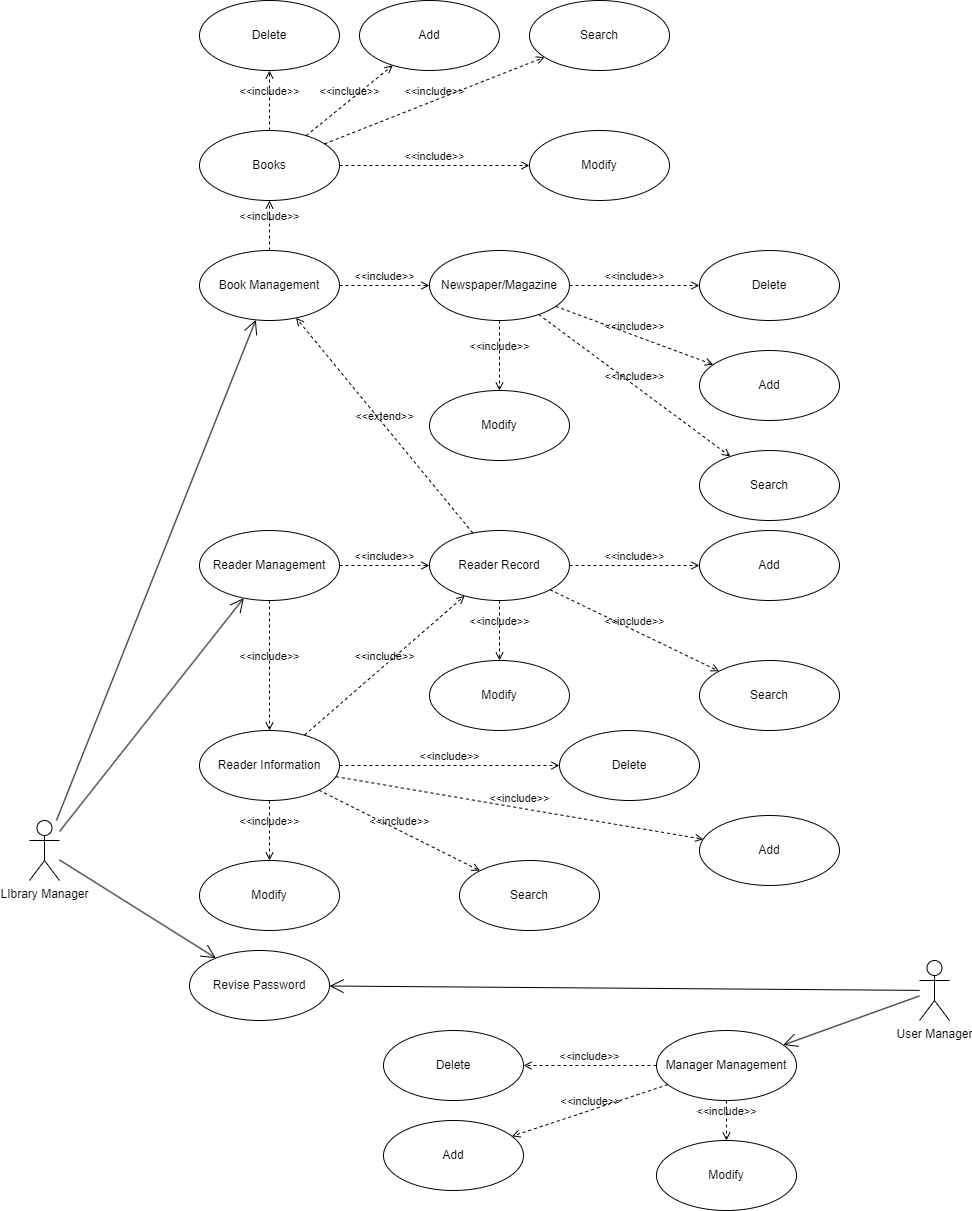

The diagram above was exported from draw.io. Its source (the exported page's mxGraphModel, read from the mxfile embedded in the PNG):
<mxGraphModel dx="1114" dy="1926" grid="1" gridSize="10" guides="1" tooltips="1" connect="1" arrows="1" fold="1" page="1" pageScale="1" pageWidth="827" pageHeight="1169" math="0" shadow="0">
  <root>
    <mxCell id="0" />
    <mxCell id="1" parent="0" />
    <mxCell id="BHR2lcktav8gjzaREidl-1" value="LIbrary Manager" style="shape=umlActor;verticalLabelPosition=bottom;verticalAlign=top;html=1;outlineConnect=0;" vertex="1" parent="1">
      <mxGeometry x="60" y="730" width="30" height="60" as="geometry" />
    </mxCell>
    <mxCell id="BHR2lcktav8gjzaREidl-4" value="User Manager" style="shape=umlActor;verticalLabelPosition=bottom;verticalAlign=top;html=1;outlineConnect=0;" vertex="1" parent="1">
      <mxGeometry x="950" y="870" width="30" height="60" as="geometry" />
    </mxCell>
    <mxCell id="BHR2lcktav8gjzaREidl-5" value="Book Management" style="ellipse;whiteSpace=wrap;html=1;" vertex="1" parent="1">
      <mxGeometry x="230" y="160" width="140" height="70" as="geometry" />
    </mxCell>
    <mxCell id="BHR2lcktav8gjzaREidl-6" value="Reader Management" style="ellipse;whiteSpace=wrap;html=1;" vertex="1" parent="1">
      <mxGeometry x="230" y="440" width="140" height="70" as="geometry" />
    </mxCell>
    <mxCell id="BHR2lcktav8gjzaREidl-9" value="Books" style="ellipse;whiteSpace=wrap;html=1;" vertex="1" parent="1">
      <mxGeometry x="230" y="40" width="140" height="70" as="geometry" />
    </mxCell>
    <mxCell id="BHR2lcktav8gjzaREidl-10" value="Newspaper/Magazine" style="ellipse;whiteSpace=wrap;html=1;" vertex="1" parent="1">
      <mxGeometry x="460" y="160" width="140" height="70" as="geometry" />
    </mxCell>
    <mxCell id="BHR2lcktav8gjzaREidl-11" value="&amp;lt;&amp;lt;include&amp;gt;&amp;gt;" style="html=1;verticalAlign=bottom;labelBackgroundColor=none;endArrow=open;endFill=0;dashed=1;rounded=0;" edge="1" parent="1" source="BHR2lcktav8gjzaREidl-5" target="BHR2lcktav8gjzaREidl-9">
      <mxGeometry width="160" relative="1" as="geometry">
        <mxPoint x="400" y="140" as="sourcePoint" />
        <mxPoint x="560" y="140" as="targetPoint" />
      </mxGeometry>
    </mxCell>
    <mxCell id="BHR2lcktav8gjzaREidl-12" value="&amp;lt;&amp;lt;include&amp;gt;&amp;gt;" style="html=1;verticalAlign=bottom;labelBackgroundColor=none;endArrow=open;endFill=0;dashed=1;rounded=0;" edge="1" parent="1" source="BHR2lcktav8gjzaREidl-5" target="BHR2lcktav8gjzaREidl-10">
      <mxGeometry width="160" relative="1" as="geometry">
        <mxPoint x="460" y="170" as="sourcePoint" />
        <mxPoint x="620" y="170" as="targetPoint" />
      </mxGeometry>
    </mxCell>
    <mxCell id="BHR2lcktav8gjzaREidl-13" value="Add" style="ellipse;whiteSpace=wrap;html=1;" vertex="1" parent="1">
      <mxGeometry x="390" y="-90" width="140" height="70" as="geometry" />
    </mxCell>
    <mxCell id="BHR2lcktav8gjzaREidl-14" value="Search" style="ellipse;whiteSpace=wrap;html=1;" vertex="1" parent="1">
      <mxGeometry x="560" y="-90" width="140" height="70" as="geometry" />
    </mxCell>
    <mxCell id="BHR2lcktav8gjzaREidl-15" value="Modify" style="ellipse;whiteSpace=wrap;html=1;" vertex="1" parent="1">
      <mxGeometry x="560" y="40" width="140" height="70" as="geometry" />
    </mxCell>
    <mxCell id="BHR2lcktav8gjzaREidl-16" value="Delete" style="ellipse;whiteSpace=wrap;html=1;" vertex="1" parent="1">
      <mxGeometry x="230" y="-90" width="140" height="70" as="geometry" />
    </mxCell>
    <mxCell id="BHR2lcktav8gjzaREidl-17" value="Add" style="ellipse;whiteSpace=wrap;html=1;" vertex="1" parent="1">
      <mxGeometry x="730" y="260" width="140" height="70" as="geometry" />
    </mxCell>
    <mxCell id="BHR2lcktav8gjzaREidl-18" value="Search" style="ellipse;whiteSpace=wrap;html=1;" vertex="1" parent="1">
      <mxGeometry x="730" y="360" width="140" height="70" as="geometry" />
    </mxCell>
    <mxCell id="BHR2lcktav8gjzaREidl-19" value="Modify" style="ellipse;whiteSpace=wrap;html=1;" vertex="1" parent="1">
      <mxGeometry x="460" y="300" width="140" height="70" as="geometry" />
    </mxCell>
    <mxCell id="BHR2lcktav8gjzaREidl-20" value="Delete" style="ellipse;whiteSpace=wrap;html=1;" vertex="1" parent="1">
      <mxGeometry x="730" y="160" width="140" height="70" as="geometry" />
    </mxCell>
    <mxCell id="BHR2lcktav8gjzaREidl-21" value="&amp;lt;&amp;lt;include&amp;gt;&amp;gt;" style="html=1;verticalAlign=bottom;labelBackgroundColor=none;endArrow=open;endFill=0;dashed=1;rounded=0;" edge="1" parent="1" source="BHR2lcktav8gjzaREidl-9" target="BHR2lcktav8gjzaREidl-15">
      <mxGeometry width="160" relative="1" as="geometry">
        <mxPoint x="420" y="-70" as="sourcePoint" />
        <mxPoint x="580" y="-70" as="targetPoint" />
      </mxGeometry>
    </mxCell>
    <mxCell id="BHR2lcktav8gjzaREidl-22" value="&amp;lt;&amp;lt;include&amp;gt;&amp;gt;" style="html=1;verticalAlign=bottom;labelBackgroundColor=none;endArrow=open;endFill=0;dashed=1;rounded=0;" edge="1" parent="1" source="BHR2lcktav8gjzaREidl-9" target="BHR2lcktav8gjzaREidl-14">
      <mxGeometry width="160" relative="1" as="geometry">
        <mxPoint x="430" y="-60" as="sourcePoint" />
        <mxPoint x="590" y="-60" as="targetPoint" />
      </mxGeometry>
    </mxCell>
    <mxCell id="BHR2lcktav8gjzaREidl-23" value="&amp;lt;&amp;lt;include&amp;gt;&amp;gt;" style="html=1;verticalAlign=bottom;labelBackgroundColor=none;endArrow=open;endFill=0;dashed=1;rounded=0;" edge="1" parent="1" source="BHR2lcktav8gjzaREidl-9" target="BHR2lcktav8gjzaREidl-13">
      <mxGeometry width="160" relative="1" as="geometry">
        <mxPoint x="440" y="-50" as="sourcePoint" />
        <mxPoint x="600" y="-50" as="targetPoint" />
      </mxGeometry>
    </mxCell>
    <mxCell id="BHR2lcktav8gjzaREidl-24" value="&amp;lt;&amp;lt;include&amp;gt;&amp;gt;" style="html=1;verticalAlign=bottom;labelBackgroundColor=none;endArrow=open;endFill=0;dashed=1;rounded=0;" edge="1" parent="1" source="BHR2lcktav8gjzaREidl-9" target="BHR2lcktav8gjzaREidl-16">
      <mxGeometry width="160" relative="1" as="geometry">
        <mxPoint x="450" y="-40" as="sourcePoint" />
        <mxPoint x="610" y="-40" as="targetPoint" />
      </mxGeometry>
    </mxCell>
    <mxCell id="BHR2lcktav8gjzaREidl-25" value="&amp;lt;&amp;lt;include&amp;gt;&amp;gt;" style="html=1;verticalAlign=bottom;labelBackgroundColor=none;endArrow=open;endFill=0;dashed=1;rounded=0;" edge="1" parent="1" source="BHR2lcktav8gjzaREidl-10" target="BHR2lcktav8gjzaREidl-19">
      <mxGeometry width="160" relative="1" as="geometry">
        <mxPoint x="420" y="-70" as="sourcePoint" />
        <mxPoint x="580" y="-70" as="targetPoint" />
      </mxGeometry>
    </mxCell>
    <mxCell id="BHR2lcktav8gjzaREidl-26" value="&amp;lt;&amp;lt;include&amp;gt;&amp;gt;" style="html=1;verticalAlign=bottom;labelBackgroundColor=none;endArrow=open;endFill=0;dashed=1;rounded=0;" edge="1" parent="1" source="BHR2lcktav8gjzaREidl-10" target="BHR2lcktav8gjzaREidl-18">
      <mxGeometry width="160" relative="1" as="geometry">
        <mxPoint x="430" y="-60" as="sourcePoint" />
        <mxPoint x="670" y="470" as="targetPoint" />
      </mxGeometry>
    </mxCell>
    <mxCell id="BHR2lcktav8gjzaREidl-27" value="&amp;lt;&amp;lt;include&amp;gt;&amp;gt;" style="html=1;verticalAlign=bottom;labelBackgroundColor=none;endArrow=open;endFill=0;dashed=1;rounded=0;" edge="1" parent="1" source="BHR2lcktav8gjzaREidl-10" target="BHR2lcktav8gjzaREidl-17">
      <mxGeometry width="160" relative="1" as="geometry">
        <mxPoint x="440" y="-50" as="sourcePoint" />
        <mxPoint x="600" y="-50" as="targetPoint" />
      </mxGeometry>
    </mxCell>
    <mxCell id="BHR2lcktav8gjzaREidl-28" value="&amp;lt;&amp;lt;include&amp;gt;&amp;gt;" style="html=1;verticalAlign=bottom;labelBackgroundColor=none;endArrow=open;endFill=0;dashed=1;rounded=0;" edge="1" parent="1" source="BHR2lcktav8gjzaREidl-10" target="BHR2lcktav8gjzaREidl-20">
      <mxGeometry width="160" relative="1" as="geometry">
        <mxPoint x="450" y="-40" as="sourcePoint" />
        <mxPoint x="610" y="-40" as="targetPoint" />
      </mxGeometry>
    </mxCell>
    <mxCell id="BHR2lcktav8gjzaREidl-29" value="Reader Information" style="ellipse;whiteSpace=wrap;html=1;" vertex="1" parent="1">
      <mxGeometry x="230" y="640" width="140" height="70" as="geometry" />
    </mxCell>
    <mxCell id="BHR2lcktav8gjzaREidl-30" value="Reader Record" style="ellipse;whiteSpace=wrap;html=1;" vertex="1" parent="1">
      <mxGeometry x="460" y="440" width="140" height="70" as="geometry" />
    </mxCell>
    <mxCell id="BHR2lcktav8gjzaREidl-31" value="&amp;lt;&amp;lt;extend&amp;gt;&amp;gt;" style="html=1;verticalAlign=bottom;labelBackgroundColor=none;endArrow=open;endFill=0;dashed=1;rounded=0;" edge="1" parent="1" source="BHR2lcktav8gjzaREidl-30" target="BHR2lcktav8gjzaREidl-5">
      <mxGeometry width="160" relative="1" as="geometry">
        <mxPoint x="280" y="360" as="sourcePoint" />
        <mxPoint x="440" y="360" as="targetPoint" />
      </mxGeometry>
    </mxCell>
    <mxCell id="BHR2lcktav8gjzaREidl-32" value="&amp;lt;&amp;lt;include&amp;gt;&amp;gt;" style="html=1;verticalAlign=bottom;labelBackgroundColor=none;endArrow=open;endFill=0;dashed=1;rounded=0;" edge="1" parent="1" source="BHR2lcktav8gjzaREidl-6" target="BHR2lcktav8gjzaREidl-30">
      <mxGeometry width="160" relative="1" as="geometry">
        <mxPoint x="290" y="370" as="sourcePoint" />
        <mxPoint x="450" y="370" as="targetPoint" />
      </mxGeometry>
    </mxCell>
    <mxCell id="BHR2lcktav8gjzaREidl-33" value="&amp;lt;&amp;lt;include&amp;gt;&amp;gt;" style="html=1;verticalAlign=bottom;labelBackgroundColor=none;endArrow=open;endFill=0;dashed=1;rounded=0;" edge="1" parent="1" source="BHR2lcktav8gjzaREidl-6" target="BHR2lcktav8gjzaREidl-29">
      <mxGeometry width="160" relative="1" as="geometry">
        <mxPoint x="300" y="540" as="sourcePoint" />
        <mxPoint x="460" y="540" as="targetPoint" />
      </mxGeometry>
    </mxCell>
    <mxCell id="BHR2lcktav8gjzaREidl-34" value="Add" style="ellipse;whiteSpace=wrap;html=1;" vertex="1" parent="1">
      <mxGeometry x="730" y="440" width="140" height="70" as="geometry" />
    </mxCell>
    <mxCell id="BHR2lcktav8gjzaREidl-35" value="Search" style="ellipse;whiteSpace=wrap;html=1;" vertex="1" parent="1">
      <mxGeometry x="730" y="570" width="140" height="70" as="geometry" />
    </mxCell>
    <mxCell id="BHR2lcktav8gjzaREidl-36" value="Modify" style="ellipse;whiteSpace=wrap;html=1;" vertex="1" parent="1">
      <mxGeometry x="460" y="570" width="140" height="70" as="geometry" />
    </mxCell>
    <mxCell id="BHR2lcktav8gjzaREidl-37" value="&amp;lt;&amp;lt;include&amp;gt;&amp;gt;" style="html=1;verticalAlign=bottom;labelBackgroundColor=none;endArrow=open;endFill=0;dashed=1;rounded=0;" edge="1" parent="1" target="BHR2lcktav8gjzaREidl-36" source="BHR2lcktav8gjzaREidl-30">
      <mxGeometry width="160" relative="1" as="geometry">
        <mxPoint x="540" y="544" as="sourcePoint" />
        <mxPoint x="590" y="244" as="targetPoint" />
      </mxGeometry>
    </mxCell>
    <mxCell id="BHR2lcktav8gjzaREidl-38" value="&amp;lt;&amp;lt;include&amp;gt;&amp;gt;" style="html=1;verticalAlign=bottom;labelBackgroundColor=none;endArrow=open;endFill=0;dashed=1;rounded=0;" edge="1" parent="1" target="BHR2lcktav8gjzaREidl-35" source="BHR2lcktav8gjzaREidl-30">
      <mxGeometry width="160" relative="1" as="geometry">
        <mxPoint x="579" y="538" as="sourcePoint" />
        <mxPoint x="680" y="784" as="targetPoint" />
      </mxGeometry>
    </mxCell>
    <mxCell id="BHR2lcktav8gjzaREidl-39" value="&amp;lt;&amp;lt;include&amp;gt;&amp;gt;" style="html=1;verticalAlign=bottom;labelBackgroundColor=none;endArrow=open;endFill=0;dashed=1;rounded=0;" edge="1" parent="1" target="BHR2lcktav8gjzaREidl-34" source="BHR2lcktav8gjzaREidl-30">
      <mxGeometry width="160" relative="1" as="geometry">
        <mxPoint x="596" y="530" as="sourcePoint" />
        <mxPoint x="610" y="264" as="targetPoint" />
      </mxGeometry>
    </mxCell>
    <mxCell id="BHR2lcktav8gjzaREidl-40" value="" style="endArrow=open;endFill=1;endSize=12;html=1;rounded=0;" edge="1" parent="1" source="BHR2lcktav8gjzaREidl-1" target="BHR2lcktav8gjzaREidl-5">
      <mxGeometry width="160" relative="1" as="geometry">
        <mxPoint x="210" y="290" as="sourcePoint" />
        <mxPoint x="370" y="290" as="targetPoint" />
      </mxGeometry>
    </mxCell>
    <mxCell id="BHR2lcktav8gjzaREidl-41" value="" style="endArrow=open;endFill=1;endSize=12;html=1;rounded=0;" edge="1" parent="1" source="BHR2lcktav8gjzaREidl-1" target="BHR2lcktav8gjzaREidl-6">
      <mxGeometry width="160" relative="1" as="geometry">
        <mxPoint x="190" y="370" as="sourcePoint" />
        <mxPoint x="350" y="370" as="targetPoint" />
      </mxGeometry>
    </mxCell>
    <mxCell id="BHR2lcktav8gjzaREidl-42" value="&amp;lt;&amp;lt;include&amp;gt;&amp;gt;" style="html=1;verticalAlign=bottom;labelBackgroundColor=none;endArrow=open;endFill=0;dashed=1;rounded=0;" edge="1" parent="1" source="BHR2lcktav8gjzaREidl-29" target="BHR2lcktav8gjzaREidl-30">
      <mxGeometry width="160" relative="1" as="geometry">
        <mxPoint x="360" y="540" as="sourcePoint" />
        <mxPoint x="520" y="540" as="targetPoint" />
      </mxGeometry>
    </mxCell>
    <mxCell id="BHR2lcktav8gjzaREidl-43" value="Add" style="ellipse;whiteSpace=wrap;html=1;" vertex="1" parent="1">
      <mxGeometry x="730" y="725" width="140" height="70" as="geometry" />
    </mxCell>
    <mxCell id="BHR2lcktav8gjzaREidl-44" value="Search" style="ellipse;whiteSpace=wrap;html=1;" vertex="1" parent="1">
      <mxGeometry x="490" y="770" width="140" height="70" as="geometry" />
    </mxCell>
    <mxCell id="BHR2lcktav8gjzaREidl-45" value="Modify" style="ellipse;whiteSpace=wrap;html=1;" vertex="1" parent="1">
      <mxGeometry x="230" y="770" width="140" height="70" as="geometry" />
    </mxCell>
    <mxCell id="BHR2lcktav8gjzaREidl-46" value="Delete" style="ellipse;whiteSpace=wrap;html=1;" vertex="1" parent="1">
      <mxGeometry x="590" y="640" width="140" height="70" as="geometry" />
    </mxCell>
    <mxCell id="BHR2lcktav8gjzaREidl-47" value="&amp;lt;&amp;lt;include&amp;gt;&amp;gt;" style="html=1;verticalAlign=bottom;labelBackgroundColor=none;endArrow=open;endFill=0;dashed=1;rounded=0;" edge="1" parent="1" target="BHR2lcktav8gjzaREidl-45" source="BHR2lcktav8gjzaREidl-29">
      <mxGeometry width="160" relative="1" as="geometry">
        <mxPoint x="310" y="780" as="sourcePoint" />
        <mxPoint x="360" y="480" as="targetPoint" />
      </mxGeometry>
    </mxCell>
    <mxCell id="BHR2lcktav8gjzaREidl-48" value="&amp;lt;&amp;lt;include&amp;gt;&amp;gt;" style="html=1;verticalAlign=bottom;labelBackgroundColor=none;endArrow=open;endFill=0;dashed=1;rounded=0;" edge="1" parent="1" target="BHR2lcktav8gjzaREidl-44" source="BHR2lcktav8gjzaREidl-29">
      <mxGeometry width="160" relative="1" as="geometry">
        <mxPoint x="349" y="774" as="sourcePoint" />
        <mxPoint x="450" y="1020" as="targetPoint" />
      </mxGeometry>
    </mxCell>
    <mxCell id="BHR2lcktav8gjzaREidl-49" value="&amp;lt;&amp;lt;include&amp;gt;&amp;gt;" style="html=1;verticalAlign=bottom;labelBackgroundColor=none;endArrow=open;endFill=0;dashed=1;rounded=0;" edge="1" parent="1" target="BHR2lcktav8gjzaREidl-43" source="BHR2lcktav8gjzaREidl-29">
      <mxGeometry width="160" relative="1" as="geometry">
        <mxPoint x="366" y="766" as="sourcePoint" />
        <mxPoint x="380" y="500" as="targetPoint" />
      </mxGeometry>
    </mxCell>
    <mxCell id="BHR2lcktav8gjzaREidl-50" value="&amp;lt;&amp;lt;include&amp;gt;&amp;gt;" style="html=1;verticalAlign=bottom;labelBackgroundColor=none;endArrow=open;endFill=0;dashed=1;rounded=0;" edge="1" parent="1" target="BHR2lcktav8gjzaREidl-46" source="BHR2lcktav8gjzaREidl-29">
      <mxGeometry width="160" relative="1" as="geometry">
        <mxPoint x="380" y="745" as="sourcePoint" />
        <mxPoint x="390" y="510" as="targetPoint" />
      </mxGeometry>
    </mxCell>
    <mxCell id="BHR2lcktav8gjzaREidl-51" value="Revise Password" style="ellipse;whiteSpace=wrap;html=1;" vertex="1" parent="1">
      <mxGeometry x="220" y="860" width="140" height="70" as="geometry" />
    </mxCell>
    <mxCell id="BHR2lcktav8gjzaREidl-52" value="" style="endArrow=open;endFill=1;endSize=12;html=1;rounded=0;" edge="1" parent="1" source="BHR2lcktav8gjzaREidl-1" target="BHR2lcktav8gjzaREidl-51">
      <mxGeometry width="160" relative="1" as="geometry">
        <mxPoint x="130" y="970" as="sourcePoint" />
        <mxPoint x="290" y="970" as="targetPoint" />
      </mxGeometry>
    </mxCell>
    <mxCell id="BHR2lcktav8gjzaREidl-55" value="" style="endArrow=open;endFill=1;endSize=12;html=1;rounded=0;" edge="1" parent="1" source="BHR2lcktav8gjzaREidl-4" target="BHR2lcktav8gjzaREidl-51">
      <mxGeometry width="160" relative="1" as="geometry">
        <mxPoint x="610" y="1090" as="sourcePoint" />
        <mxPoint x="770" y="1090" as="targetPoint" />
      </mxGeometry>
    </mxCell>
    <mxCell id="BHR2lcktav8gjzaREidl-56" value="Manager Management" style="ellipse;whiteSpace=wrap;html=1;" vertex="1" parent="1">
      <mxGeometry x="687" y="940" width="140" height="70" as="geometry" />
    </mxCell>
    <mxCell id="BHR2lcktav8gjzaREidl-57" value="Add" style="ellipse;whiteSpace=wrap;html=1;" vertex="1" parent="1">
      <mxGeometry x="414" y="1030" width="140" height="70" as="geometry" />
    </mxCell>
    <mxCell id="BHR2lcktav8gjzaREidl-58" value="Modify" style="ellipse;whiteSpace=wrap;html=1;" vertex="1" parent="1">
      <mxGeometry x="687" y="1050" width="140" height="70" as="geometry" />
    </mxCell>
    <mxCell id="BHR2lcktav8gjzaREidl-59" value="Delete" style="ellipse;whiteSpace=wrap;html=1;" vertex="1" parent="1">
      <mxGeometry x="414" y="940" width="140" height="70" as="geometry" />
    </mxCell>
    <mxCell id="BHR2lcktav8gjzaREidl-60" value="&amp;lt;&amp;lt;include&amp;gt;&amp;gt;" style="html=1;verticalAlign=bottom;labelBackgroundColor=none;endArrow=open;endFill=0;dashed=1;rounded=0;" edge="1" parent="1" target="BHR2lcktav8gjzaREidl-58" source="BHR2lcktav8gjzaREidl-56">
      <mxGeometry width="160" relative="1" as="geometry">
        <mxPoint x="325" y="1170" as="sourcePoint" />
        <mxPoint x="375" y="870" as="targetPoint" />
      </mxGeometry>
    </mxCell>
    <mxCell id="BHR2lcktav8gjzaREidl-61" value="&amp;lt;&amp;lt;include&amp;gt;&amp;gt;" style="html=1;verticalAlign=bottom;labelBackgroundColor=none;endArrow=open;endFill=0;dashed=1;rounded=0;" edge="1" parent="1" target="BHR2lcktav8gjzaREidl-57" source="BHR2lcktav8gjzaREidl-56">
      <mxGeometry width="160" relative="1" as="geometry">
        <mxPoint x="381" y="1156" as="sourcePoint" />
        <mxPoint x="395" y="890" as="targetPoint" />
      </mxGeometry>
    </mxCell>
    <mxCell id="BHR2lcktav8gjzaREidl-62" value="&amp;lt;&amp;lt;include&amp;gt;&amp;gt;" style="html=1;verticalAlign=bottom;labelBackgroundColor=none;endArrow=open;endFill=0;dashed=1;rounded=0;" edge="1" parent="1" target="BHR2lcktav8gjzaREidl-59" source="BHR2lcktav8gjzaREidl-56">
      <mxGeometry width="160" relative="1" as="geometry">
        <mxPoint x="395" y="1135" as="sourcePoint" />
        <mxPoint x="405" y="900" as="targetPoint" />
      </mxGeometry>
    </mxCell>
    <mxCell id="BHR2lcktav8gjzaREidl-63" value="" style="endArrow=open;endFill=1;endSize=12;html=1;rounded=0;" edge="1" parent="1" source="BHR2lcktav8gjzaREidl-4" target="BHR2lcktav8gjzaREidl-56">
      <mxGeometry width="160" relative="1" as="geometry">
        <mxPoint x="940" y="1010" as="sourcePoint" />
        <mxPoint x="1100" y="1010" as="targetPoint" />
      </mxGeometry>
    </mxCell>
  </root>
</mxGraphModel>